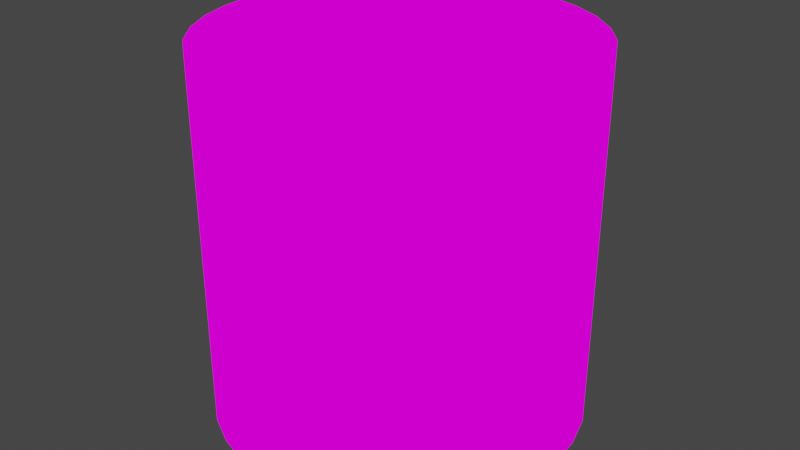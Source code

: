 # Source: tp_roll.blend  (saved by Blender 2.92.15; exported with 4.5.12 LTS)
import bpy
from mathutils import Matrix  # noqa: F401  (used for matrix-valued properties, if any)

bpy.ops.wm.read_factory_settings(use_empty=True)
scene = bpy.context.scene
scene.name = 'Scene'

# ---- images (referenced by path relative to the original .blend; pixels are not part of the script)
import os
ASSET_DIR = os.environ.get("B2B_ASSET_DIR", "")  # directory of the original .blend (textures are referenced by path, not embedded)
HERE = os.path.dirname(os.path.abspath(__file__))  # packed textures are extracted next to this script under _unpacked/

def load_image(name, relpath, width, height, colorspace="sRGB"):
    """Load a texture the original file referenced (path relative to the .blend, or extracted next to this script)."""
    p = next((c for c in (os.path.join(HERE, relpath), os.path.join(ASSET_DIR, relpath)) if relpath and os.path.exists(c)), "")
    if p:
        img = bpy.data.images.load(p, check_existing=True)
        img.name = name
    else:  # same state as the original file: an image datablock whose file is absent (Cycles renders it pink)
        img = bpy.data.images.new(name, width, height)
        img.source = "FILE"
        img.filepath = "//" + (relpath or name)
    img.colorspace_settings.name = colorspace
    return img
img_tp_pap_png = load_image('tp_pap.png', 'tp_pap.png', 1024, 1024, 'sRGB')
img_tp_side_png = load_image('tp_side.png', 'tp_side.png', 1024, 1024, 'sRGB')
img_tp_roll_png = load_image('tp_roll.png', 'tp_roll.png', 1024, 1024, 'sRGB')

# ---- materials (node trees are filled in below, after node groups)
mat_tp_pap = bpy.data.materials.new('tp_pap')
mat_tp_pap.use_transparent_shadow = False
mat_tp_side = bpy.data.materials.new('tp_side')
mat_tp_side.use_transparent_shadow = False
mat_tp_roll = bpy.data.materials.new('tp_roll')
mat_tp_roll.use_transparent_shadow = False

# ---- material node trees
mat_tp_pap.use_nodes = True; mat_tp_pap.node_tree.nodes.clear()
_N = mat_tp_pap.node_tree.nodes; _L = mat_tp_pap.node_tree.links
n0 = _N.new('ShaderNodeOutputMaterial'); n0.name = 'Material Output'; n0.location = (300, 300)
n1 = _N.new('ShaderNodeTexImage'); n1.name = 'Image Texture'; n1.location = (-54, 305)
n1.image = img_tp_pap_png
_L.new(n1.outputs[0], n0.inputs[0])
n0.is_active_output = True
mat_tp_side.use_nodes = True; mat_tp_side.node_tree.nodes.clear()
_N = mat_tp_side.node_tree.nodes; _L = mat_tp_side.node_tree.links
n0 = _N.new('ShaderNodeTexImage'); n0.name = 'Image Texture'; n0.location = (-39, 283)
n0.image = img_tp_side_png
n1 = _N.new('ShaderNodeOutputMaterial'); n1.name = 'Material Output'; n1.location = (300, 300)
_L.new(n0.outputs[0], n1.inputs[0])
n1.is_active_output = True
mat_tp_roll.use_nodes = True; mat_tp_roll.node_tree.nodes.clear()
_N = mat_tp_roll.node_tree.nodes; _L = mat_tp_roll.node_tree.links
n0 = _N.new('ShaderNodeTexImage'); n0.name = 'Image Texture'; n0.location = (-12, 293)
n0.image = img_tp_roll_png
n1 = _N.new('ShaderNodeOutputMaterial'); n1.name = 'Material Output'; n1.location = (300, 300)
_L.new(n0.outputs[0], n1.inputs[0])
n1.is_active_output = True

# ---- world
world_world = bpy.data.worlds.new('World'); scene.world = world_world
world_world.use_nodes = True; world_world.node_tree.nodes.clear()
_N = world_world.node_tree.nodes; _L = world_world.node_tree.links
n0 = _N.new('ShaderNodeOutputWorld'); n0.name = 'World Output'; n0.location = (300, 300)
n1 = _N.new('ShaderNodeBackground'); n1.name = 'Background'; n1.location = (10, 300)
n1.inputs[0].default_value = (0.05088, 0.05088, 0.05088, 1.0)
_L.new(n1.outputs[0], n0.inputs[0])
n0.is_active_output = True
world_world.color = (0.05088, 0.05088, 0.05088)
world_world.use_sun_shadow = False
world_world.sun_shadow_jitter_overblur = 0.0

# ---- meshes
me_cylinder = bpy.data.meshes.new('Cylinder')
me_cylinder.from_pydata([(0.0, 0.3048, -0.3048), (0.0, 0.3048, 0.3048), (0.05946, 0.2989, -0.3048), (0.05946, 0.2989, 0.3048), (0.1166, 0.2816, -0.3048), (0.1166, 0.2816, 0.3048), (0.1693, 0.2534, -0.3048), (0.1693, 0.2534, 0.3048), (0.2155, 0.2155, -0.3048), (0.2155, 0.2155, 0.3048), (0.2534, 0.1693, -0.3048), (0.2534, 0.1693, 0.3048), (0.2816, 0.1166, -0.3048), (0.2816, 0.1166, 0.3048), (0.2989, 0.05946, -0.3048), (0.2989, 0.05946, 0.3048), (0.3048, 2.301e-08, -0.3048), (0.3048, 2.301e-08, 0.3048), (0.2989, -0.05946, -0.3048), (0.2989, -0.05946, 0.3048), (0.2816, -0.1166, -0.3048), (0.2816, -0.1166, 0.3048), (0.2534, -0.1693, -0.3048), (0.2534, -0.1693, 0.3048), (0.2155, -0.2155, -0.3048), (0.2155, -0.2155, 0.3048), (0.1693, -0.2534, -0.3048), (0.1693, -0.2534, 0.3048), (0.1166, -0.2816, -0.3048), (0.1166, -0.2816, 0.3048), (0.05946, -0.2989, -0.3048), (0.05946, -0.2989, 0.3048), (-9.932e-08, -0.3048, -0.3048), (-9.932e-08, -0.3048, 0.3048), (-0.05946, -0.2989, -0.3048), (-0.05946, -0.2989, 0.3048), (-0.1166, -0.2816, -0.3048), (-0.1166, -0.2816, 0.3048), (-0.1693, -0.2534, -0.3048), (-0.1693, -0.2534, 0.3048), (-0.2155, -0.2155, -0.3048), (-0.2155, -0.2155, 0.3048), (-0.2534, -0.1693, -0.3048), (-0.2534, -0.1693, 0.3048), (-0.2816, -0.1166, -0.3048), (-0.2816, -0.1166, 0.3048), (-0.2989, -0.05946, -0.3048), (-0.2989, -0.05946, 0.3048), (-0.3048, 2.943e-07, -0.3048), (-0.3048, 2.943e-07, 0.3048), (-0.2989, 0.05946, -0.3048), (-0.2989, 0.05946, 0.3048), (-0.2816, 0.1166, -0.3048), (-0.2816, 0.1166, 0.3048), (-0.2534, 0.1693, -0.3048), (-0.2534, 0.1693, 0.3048), (-0.2155, 0.2155, -0.3048), (-0.2155, 0.2155, 0.3048), (-0.1693, 0.2534, -0.3048), (-0.1693, 0.2534, 0.3048), (-0.1166, 0.2816, -0.3048), (-0.1166, 0.2816, 0.3048), (-0.05946, 0.2989, -0.3048), (-0.05946, 0.2989, 0.3048), (0.0, 0.1002, -0.3048), (0.0, 0.1002, 0.3048), (-0.05568, -0.08333, -0.3048), (-0.05568, -0.08333, 0.3048), (0.01955, 0.09829, -0.3048), (0.01955, 0.09829, 0.3048), (-0.07086, -0.07086, -0.3048), (-0.07086, -0.07086, 0.3048), (0.03835, 0.09259, -0.3048), (0.03835, 0.09259, 0.3048), (-0.08333, -0.05568, -0.3048), (-0.08333, -0.05568, 0.3048), (0.05568, 0.08333, -0.3048), (0.05568, 0.08333, 0.3048), (-0.09259, -0.03835, -0.3048), (-0.09259, -0.03835, 0.3048), (0.07086, 0.07086, -0.3048), (0.07086, 0.07086, 0.3048), (-0.09829, -0.01955, -0.3048), (-0.09829, -0.01955, 0.3048), (0.08333, 0.05568, -0.3048), (0.08333, 0.05568, 0.3048), (-0.1002, 9.677e-08, -0.3048), (-0.1002, 9.677e-08, 0.3048), (0.09259, 0.03835, -0.3048), (0.09259, 0.03835, 0.3048), (-0.09829, 0.01955, -0.3048), (-0.09829, 0.01955, 0.3048), (0.09829, 0.01955, -0.3048), (0.09829, 0.01955, 0.3048), (-0.09259, 0.03835, -0.3048), (-0.09259, 0.03835, 0.3048), (0.1002, 7.566e-09, -0.3048), (0.1002, 7.566e-09, 0.3048), (-0.08333, 0.05568, -0.3048), (-0.08333, 0.05568, 0.3048), (0.09829, -0.01955, -0.3048), (0.09829, -0.01955, 0.3048), (-0.07086, 0.07086, -0.3048), (-0.07086, 0.07086, 0.3048), (0.09259, -0.03835, -0.3048), (0.09259, -0.03835, 0.3048), (-0.05568, 0.08333, -0.3048), (-0.05568, 0.08333, 0.3048), (0.08333, -0.05568, -0.3048), (0.08333, -0.05568, 0.3048), (-0.03835, 0.09259, -0.3048), (-0.03835, 0.09259, 0.3048), (0.07086, -0.07086, -0.3048), (0.07086, -0.07086, 0.3048), (-0.01955, 0.09829, -0.3048), (-0.01955, 0.09829, 0.3048), (0.05568, -0.08333, -0.3048), (0.05568, -0.08333, 0.3048), (0.03835, -0.09259, -0.3048), (0.03835, -0.09259, 0.3048), (0.01955, -0.09829, -0.3048), (0.01955, -0.09829, 0.3048), (-3.265e-08, -0.1002, -0.3048), (-3.265e-08, -0.1002, 0.3048), (-0.03835, -0.09259, 0.3048), (-0.01955, -0.09829, 0.3048), (-0.01955, -0.09829, -0.3048), (-0.03835, -0.09259, -0.3048)], [], [(0, 1, 3, 2), (2, 3, 5, 4), (4, 5, 7, 6), (6, 7, 9, 8), (8, 9, 11, 10), (10, 11, 13, 12), (12, 13, 15, 14), (14, 15, 17, 16), (16, 17, 19, 18), (18, 19, 21, 20), (20, 21, 23, 22), (22, 23, 25, 24), (24, 25, 27, 26), (26, 27, 29, 28), (28, 29, 31, 30), (30, 31, 33, 32), (32, 33, 35, 34), (34, 35, 37, 36), (36, 37, 39, 38), (38, 39, 41, 40), (40, 41, 43, 42), (42, 43, 45, 44), (44, 45, 47, 46), (46, 47, 49, 48), (48, 49, 51, 50), (50, 51, 53, 52), (52, 53, 55, 54), (54, 55, 57, 56), (56, 57, 59, 58), (58, 59, 61, 60), (60, 61, 63, 62), (62, 63, 1, 0), (65, 64, 68, 69), (72, 73, 69, 68), (73, 72, 76, 77), (77, 76, 80, 81), (80, 84, 85, 81), (84, 88, 89, 85), (88, 92, 93, 89), (92, 96, 97, 93), (96, 100, 101, 97), (100, 104, 105, 101), (104, 108, 109, 105), (108, 112, 113, 109), (112, 116, 117, 113), (116, 118, 119, 117), (118, 120, 121, 119), (120, 122, 123, 121), (122, 126, 125, 123), (124, 125, 126, 127), (66, 67, 124, 127), (66, 70, 71, 67), (71, 70, 74, 75), (75, 74, 78, 79), (79, 78, 82, 83), (83, 82, 86, 87), (87, 86, 90, 91), (91, 90, 94, 95), (95, 94, 98, 99), (99, 98, 102, 103), (103, 102, 106, 107), (107, 106, 110, 111), (111, 110, 114, 115), (64, 65, 115, 114), (21, 19, 17, 15, 13, 89, 93, 97, 101, 105, 109, 113, 117, 119, 121, 123, 125, 124, 37, 35, 33, 31, 29, 27, 25, 23), (9, 7, 5, 3, 1, 63, 61, 59, 57, 55, 53, 51, 49, 47, 45, 43, 41, 39, 37, 124, 67, 71, 75, 79, 83, 87, 91, 95, 99, 103, 107, 111, 115, 65, 69, 73, 77, 81, 85, 89, 13, 11), (62, 0, 2, 4, 6, 8, 10, 12, 14, 92, 88, 84, 80, 76, 72, 68, 64, 114), (92, 14, 16, 18, 20, 22, 24, 26, 28, 30, 32, 34, 36, 38, 40, 42, 44, 46, 48, 50, 52, 54, 56, 58, 60, 62, 114, 110, 106, 102, 98, 94, 90, 86, 82, 78, 74, 70, 66, 127, 126, 122, 120, 118, 116, 112, 108, 104, 100, 96)])
me_cylinder.polygons.foreach_set('material_index', [0, 0, 0, 0, 0, 0, 0, 0, 0, 0, 0, 0, 0, 0, 0, 0, 0, 0, 0, 0, 0, 0, 0, 0, 0, 0, 0, 0, 0, 0, 0, 0, 2, 2, 2, 2, 2, 2, 2, 2, 2, 2, 2, 2, 2, 2, 2, 2, 2, 2, 2, 2, 2, 2, 2, 2, 2, 2, 2, 2, 2, 2, 2, 2, 1, 1, 1, 1])
_uv = me_cylinder.uv_layers.new(name='UVMap')
_uv.uv.foreach_set('vector', [0.9404, 0.07591, 0.9404, 0.8902, 0.9141, 0.9195, 0.9141, 0.03685, 0.9141, 0.03685, 0.9141, 0.9195, 0.8994, 0.9302, 0.8994, 0.01634, 0.8994, 0.01634, 0.8994, 0.9302, 0.8877, 0.9302, 0.8877, 0.01634, 0.8877, 0.01634, 0.8877, 0.9302, 0.875, 0.9302, 0.875, 0.01634, 0.875, 0.01634, 0.875, 0.9302, 0.8438, 0.9302, 0.8438, 0.01634, 0.8438, 0.01634, 0.8438, 0.9302, 0.8125, 0.9302, 0.8125, 0.01634, 0.8125, 0.01634, 0.8125, 0.9302, 0.7812, 0.9302, 0.7812, 0.01634, 0.7812, 0.01634, 0.7812, 0.9302, 0.75, 0.9302, 0.75, 0.01634, 0.75, 0.01634, 0.75, 0.9302, 0.7188, 0.9302, 0.7188, 0.01634, 0.7188, 0.01634, 0.7188, 0.9302, 0.6875, 0.9302, 0.6875, 0.01634, 0.6875, 0.01634, 0.6875, 0.9302, 0.6562, 0.9302, 0.6562, 0.01634, 0.6562, 0.01634, 0.6562, 0.9302, 0.625, 0.9302, 0.625, 0.01634, 0.625, 0.01634, 0.625, 0.9302, 0.5938, 0.9302, 0.5938, 0.01634, 0.5938, 0.01634, 0.5938, 0.9302, 0.5625, 0.9302, 0.5625, 0.01634, 0.5625, 0.01634, 0.5625, 0.9302, 0.5312, 0.9302, 0.5312, 0.01634, 0.5312, 0.01634, 0.5312, 0.9302, 0.5, 0.9302, 0.5, 0.01634, 0.5, 0.01634, 0.5, 0.9302, 0.4688, 0.9302, 0.4688, 0.01634, 0.4688, 0.01634, 0.4688, 0.9302, 0.4375, 0.9302, 0.4375, 0.01634, 0.4375, 0.01634, 0.4375, 0.9302, 0.4062, 0.9302, 0.4062, 0.01634, 0.4062, 0.01634, 0.4062, 0.9302, 0.375, 0.9302, 0.375, 0.01634, 0.375, 0.01634, 0.375, 0.9302, 0.3438, 0.9302, 0.3438, 0.01634, 0.3438, 0.01634, 0.3438, 0.9302, 0.3125, 0.9302, 0.3125, 0.01634, 0.3125, 0.01634, 0.3125, 0.9302, 0.2812, 0.9302, 0.2812, 0.01634, 0.2812, 0.01634, 0.2812, 0.9302, 0.25, 0.9302, 0.25, 0.01634, 0.25, 0.01634, 0.25, 0.9302, 0.2188, 0.9302, 0.2188, 0.01634, 0.2188, 0.01634, 0.2188, 0.9302, 0.1875, 0.9302, 0.1875, 0.01634, 0.1875, 0.01634, 0.1875, 0.9302, 0.1562, 0.9302, 0.1562, 0.01634, 0.1562, 0.01634, 0.1562, 0.9302, 0.3612, 0.9302, 0.3612, 0.01634, 0.3612, 0.01634, 0.3612, 0.9302, 0.33, 0.9142, 0.33, 0.03049, 0.33, 0.03049, 0.33, 0.9142, 0.3173, 0.9001, 0.3173, 0.04464, 0.3173, 0.04464, 0.3173, 0.9001, 0.3047, 0.8853, 0.3047, 0.05879, 0.3047, 0.05879, 0.3047, 0.8853, 0.2905, 0.8724, 0.2905, 0.07355, 1.0, 0.9643, 1.0, 0.005096, 0.9688, 0.005096, 0.9688, 0.9643, 0.9375, 0.005096, 0.9375, 0.9643, 0.9688, 0.9643, 0.9688, 0.005096, 0.9375, 0.9643, 0.9375, 0.005096, 0.9062, 0.005096, 0.9063, 0.9643, 0.9062, 0.9643, 0.9062, 0.005096, 0.875, 0.005096, 0.875, 0.9643, 0.875, 0.005096, 0.8438, 0.005096, 0.8438, 0.9643, 0.875, 0.9643, 0.8438, 0.005096, 0.8125, 0.005096, 0.8125, 0.9643, 0.8438, 0.9643, 0.8125, 0.005096, 0.7812, 0.005096, 0.7813, 0.9643, 0.8125, 0.9643, 0.7812, 0.005096, 0.75, 0.005096, 0.75, 0.9643, 0.7812, 0.9643, 0.75, 0.005096, 0.7188, 0.005096, 0.7188, 0.9643, 0.75, 0.9643, 0.7188, 0.005096, 0.6875, 0.005096, 0.6875, 0.9643, 0.7188, 0.9643, 0.6875, 0.005096, 0.6562, 0.005096, 0.6563, 0.9643, 0.6875, 0.9643, 0.6562, 0.005096, 0.625, 0.005096, 0.625, 0.9643, 0.6562, 0.9643, 0.625, 0.005096, 0.5938, 0.005096, 0.5938, 0.9643, 0.625, 0.9643, 0.5938, 0.005096, 0.5625, 0.005096, 0.5625, 0.9643, 0.5938, 0.9643, 0.5625, 0.005096, 0.5312, 0.005096, 0.5312, 0.9643, 0.5625, 0.9643, 0.5312, 0.005096, 0.5, 0.005096, 0.5, 0.9643, 0.5312, 0.9643, 0.5, 0.005096, 0.4688, 0.005096, 0.4688, 0.9643, 0.5, 0.9643, 0.4375, 0.9643, 0.4688, 0.9643, 0.4688, 0.005096, 0.4375, 0.005096, 0.4062, 0.005096, 0.4062, 0.9643, 0.4375, 0.9643, 0.4375, 0.005096, 0.4062, 0.005096, 0.375, 0.005096, 0.375, 0.9643, 0.4062, 0.9643, 0.375, 0.9643, 0.375, 0.005096, 0.3438, 0.005096, 0.3438, 0.9643, 0.3438, 0.9643, 0.3438, 0.005096, 0.3125, 0.005096, 0.3125, 0.9643, 0.3125, 0.9643, 0.3125, 0.005096, 0.2812, 0.005096, 0.2812, 0.9643, 0.2812, 0.9643, 0.2812, 0.005096, 0.25, 0.005096, 0.25, 0.9643, 0.25, 0.9643, 0.25, 0.005096, 0.2188, 0.005096, 0.2188, 0.9643, 0.2188, 0.9643, 0.2188, 0.005096, 0.1875, 0.005096, 0.1875, 0.9643, 0.1875, 0.9643, 0.1875, 0.005096, 0.1562, 0.005096, 0.1562, 0.9643, 0.1562, 0.9643, 0.1562, 0.005096, 0.125, 0.005096, 0.125, 0.9643, 0.125, 0.9643, 0.125, 0.005096, 0.09375, 0.005096, 0.09375, 0.9643, 0.09375, 0.9643, 0.09375, 0.005096, 0.0625, 0.005096, 0.0625, 0.9643, 0.0625, 0.9643, 0.0625, 0.005096, 0.03125, 0.005096, 0.03125, 0.9643, 0.0, 0.005096, 0.0, 0.9643, 0.03125, 0.9643, 0.03125, 0.005096, 0.8942, 0.3227, 0.9195, 0.406, 0.928, 0.4926, 0.9195, 0.5792, 0.8942, 0.6625, 0.6941, 0.5485, 0.7024, 0.5211, 0.7052, 0.4926, 0.7024, 0.4641, 0.6941, 0.4367, 0.6806, 0.4115, 0.6625, 0.3894, 0.6404, 0.3712, 0.6151, 0.3577, 0.5877, 0.3494, 0.5593, 0.3466, 0.4021, 0.3332, 0.3747, 0.3415, 0.3142, 0.08244, 0.3975, 0.05718, 0.4841, 0.04865, 0.5707, 0.05718, 0.654, 0.08244, 0.7307, 0.1235, 0.798, 0.1787, 0.8532, 0.246, 0.798, 0.8065, 0.7307, 0.8617, 0.654, 0.9028, 0.5707, 0.928, 0.4841, 0.9366, 0.3975, 0.928, 0.3142, 0.9028, 0.2374, 0.8617, 0.1702, 0.8065, 0.1149, 0.7393, 0.07392, 0.6625, 0.04865, 0.5792, 0.04012, 0.4926, 0.04865, 0.406, 0.07391, 0.3227, 0.1149, 0.246, 0.1702, 0.1787, 0.2374, 0.1235, 0.3142, 0.08244, 0.3747, 0.3415, 0.3495, 0.355, 0.3274, 0.3731, 0.3092, 0.3952, 0.2957, 0.4205, 0.2874, 0.4641, 0.2846, 0.4926, 0.2874, 0.5211, 0.2957, 0.5485, 0.3092, 0.5737, 0.3274, 0.6222, 0.3495, 0.6403, 0.3747, 0.6538, 0.5308, 0.6621, 0.5593, 0.6649, 0.5877, 0.6621, 0.6151, 0.6538, 0.6404, 0.6403, 0.6625, 0.6222, 0.6806, 0.5737, 0.6941, 0.5485, 0.8942, 0.6625, 0.8532, 0.7393, 0.4098, 0.9125, 0.4961, 0.921, 0.5824, 0.9125, 0.6654, 0.8873, 0.7419, 0.8464, 0.809, 0.7914, 0.864, 0.7243, 0.9049, 0.6478, 0.9301, 0.5648, 0.712, 0.5547, 0.7037, 0.582, 0.6903, 0.6072, 0.6722, 0.6292, 0.6502, 0.6473, 0.625, 0.6608, 0.5977, 0.6691, 0.5693, 0.6718, 0.4677, 0.6691, 0.712, 0.5547, 0.9301, 0.5648, 0.9386, 0.4785, 0.9301, 0.3922, 0.9049, 0.3092, 0.864, 0.2327, 0.809, 0.1656, 0.7419, 0.1106, 0.6654, 0.06972, 0.5824, 0.04454, 0.4961, 0.03604, 0.4098, 0.04454, 0.3268, 0.06972, 0.2503, 0.1106, 0.1832, 0.1656, 0.1282, 0.2327, 0.0873, 0.3092, 0.06212, 0.3922, 0.05362, 0.4785, 0.06212, 0.5648, 0.0873, 0.6478, 0.1282, 0.7243, 0.1832, 0.7914, 0.2503, 0.8464, 0.3268, 0.8873, 0.4098, 0.9125, 0.4677, 0.6691, 0.4404, 0.6608, 0.4153, 0.6473, 0.321, 0.6292, 0.3029, 0.6072, 0.2894, 0.582, 0.2811, 0.5547, 0.2783, 0.4785, 0.2811, 0.4501, 0.2894, 0.4228, 0.3029, 0.3977, 0.321, 0.3756, 0.343, 0.3576, 0.3682, 0.3441, 0.3954, 0.3358, 0.5693, 0.333, 0.5977, 0.3358, 0.625, 0.3441, 0.6502, 0.3576, 0.6722, 0.3756, 0.6903, 0.3977, 0.7037, 0.4228, 0.712, 0.4501, 0.7148, 0.4785])
me_cylinder.materials.append(mat_tp_pap)
me_cylinder.materials.append(mat_tp_side)
me_cylinder.materials.append(mat_tp_roll)
me_cylinder.use_remesh_fix_poles = True
me_cylinder.use_remesh_preserve_attributes = False
me_cylinder.use_mirror_vertex_groups = False
me_cylinder.update()

# ---- objects
ob_tp_roll = bpy.data.objects.new('tp_roll', me_cylinder)

# ---- transforms, parenting, visibility, modifiers, constraints
ob_tp_roll.location = (0.0, 0.0, 0.0)
ob_tp_roll.lineart.crease_threshold = 0.0

# ---- collection membership
scene.collection.objects.link(ob_tp_roll)

# ---- scene / render settings (as saved in the file)
scene.frame_start = 1; scene.frame_end = 250; scene.frame_set(11)
scene.render.engine = 'BLENDER_EEVEE_NEXT'
scene.cycles.use_denoising = False
scene.cycles.samples = 128
scene.cycles.sampling_pattern = 'TABULATED_SOBOL'
scene.cycles.use_adaptive_sampling = False
scene.cycles.use_light_tree = False
scene.view_settings.view_transform = 'Filmic'
bpy.context.view_layer.update()

# ---- added for rendering (the .blend has no active camera and no usable light): camera, sun
cam_auto = bpy.data.cameras.new('AutoCamera')
cam_auto.lens = 50.0
cam_auto.sensor_width = 36.0
cam_auto.clip_end = 1000.0
ob_auto_camera = bpy.data.objects.new('AutoCamera', cam_auto)
scene.collection.objects.link(ob_auto_camera)
ob_auto_camera.location = (0.976906, -1.17229, 0.781525)
ob_auto_camera.rotation_euler = (1.09748, -7.21219e-08, 0.694738)
scene.camera = ob_auto_camera
light_auto_sun = bpy.data.lights.new('AutoSun', 'SUN')
light_auto_sun.energy = 3.0
light_auto_sun.angle = 0.0523599
ob_auto_sun = bpy.data.objects.new('AutoSun', light_auto_sun)
scene.collection.objects.link(ob_auto_sun)
ob_auto_sun.rotation_euler = (0.872665, 0.174533, 0.523599)
bpy.context.view_layer.update()
